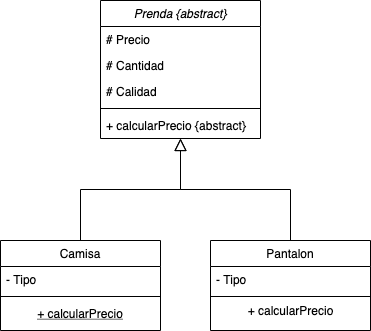

The diagram above was exported from draw.io. Its source (the exported page's mxGraphModel, read from the mxfile embedded in the PNG):
<mxGraphModel dx="946" dy="623" grid="1" gridSize="10" guides="1" tooltips="1" connect="1" arrows="1" fold="1" page="1" pageScale="1" pageWidth="827" pageHeight="1169" math="0" shadow="0">
  <root>
    <mxCell id="WIyWlLk6GJQsqaUBKTNV-0" />
    <mxCell id="WIyWlLk6GJQsqaUBKTNV-1" parent="WIyWlLk6GJQsqaUBKTNV-0" />
    <mxCell id="zkfFHV4jXpPFQw0GAbJ--0" value="Prenda {abstract}" style="swimlane;fontStyle=2;align=center;verticalAlign=top;childLayout=stackLayout;horizontal=1;startSize=26;horizontalStack=0;resizeParent=1;resizeLast=0;collapsible=1;marginBottom=0;rounded=0;shadow=0;strokeWidth=1;" parent="WIyWlLk6GJQsqaUBKTNV-1" vertex="1">
      <mxGeometry x="220" y="120" width="160" height="138" as="geometry">
        <mxRectangle x="230" y="140" width="160" height="26" as="alternateBounds" />
      </mxGeometry>
    </mxCell>
    <mxCell id="zkfFHV4jXpPFQw0GAbJ--1" value="# Precio" style="text;align=left;verticalAlign=top;spacingLeft=4;spacingRight=4;overflow=hidden;rotatable=0;points=[[0,0.5],[1,0.5]];portConstraint=eastwest;fontColor=default;" parent="zkfFHV4jXpPFQw0GAbJ--0" vertex="1">
      <mxGeometry y="26" width="160" height="26" as="geometry" />
    </mxCell>
    <mxCell id="zkfFHV4jXpPFQw0GAbJ--2" value="# Cantidad" style="text;align=left;verticalAlign=top;spacingLeft=4;spacingRight=4;overflow=hidden;rotatable=0;points=[[0,0.5],[1,0.5]];portConstraint=eastwest;rounded=0;shadow=0;html=0;fontColor=default;" parent="zkfFHV4jXpPFQw0GAbJ--0" vertex="1">
      <mxGeometry y="52" width="160" height="26" as="geometry" />
    </mxCell>
    <mxCell id="zkfFHV4jXpPFQw0GAbJ--3" value="# Calidad" style="text;align=left;verticalAlign=top;spacingLeft=4;spacingRight=4;overflow=hidden;rotatable=0;points=[[0,0.5],[1,0.5]];portConstraint=eastwest;rounded=0;shadow=0;html=0;fontColor=default;" parent="zkfFHV4jXpPFQw0GAbJ--0" vertex="1">
      <mxGeometry y="78" width="160" height="26" as="geometry" />
    </mxCell>
    <mxCell id="zkfFHV4jXpPFQw0GAbJ--4" value="" style="line;html=1;strokeWidth=1;align=left;verticalAlign=middle;spacingTop=-1;spacingLeft=3;spacingRight=3;rotatable=0;labelPosition=right;points=[];portConstraint=eastwest;" parent="zkfFHV4jXpPFQw0GAbJ--0" vertex="1">
      <mxGeometry y="104" width="160" height="8" as="geometry" />
    </mxCell>
    <mxCell id="zkfFHV4jXpPFQw0GAbJ--5" value="+ calcularPrecio {abstract}" style="text;align=left;verticalAlign=top;spacingLeft=4;spacingRight=4;overflow=hidden;rotatable=0;points=[[0,0.5],[1,0.5]];portConstraint=eastwest;fontColor=default;" parent="zkfFHV4jXpPFQw0GAbJ--0" vertex="1">
      <mxGeometry y="112" width="160" height="26" as="geometry" />
    </mxCell>
    <mxCell id="zkfFHV4jXpPFQw0GAbJ--6" value="Camisa" style="swimlane;fontStyle=0;align=center;verticalAlign=top;childLayout=stackLayout;horizontal=1;startSize=26;horizontalStack=0;resizeParent=1;resizeLast=0;collapsible=1;marginBottom=0;rounded=0;shadow=0;strokeWidth=1;fontColor=default;fillColor=default;strokeColor=default;" parent="WIyWlLk6GJQsqaUBKTNV-1" vertex="1">
      <mxGeometry x="120" y="360" width="160" height="90" as="geometry">
        <mxRectangle x="130" y="380" width="160" height="26" as="alternateBounds" />
      </mxGeometry>
    </mxCell>
    <mxCell id="zkfFHV4jXpPFQw0GAbJ--7" value="- Tipo" style="text;align=left;verticalAlign=top;spacingLeft=4;spacingRight=4;overflow=hidden;rotatable=0;points=[[0,0.5],[1,0.5]];portConstraint=eastwest;fontColor=default;" parent="zkfFHV4jXpPFQw0GAbJ--6" vertex="1">
      <mxGeometry y="26" width="160" height="26" as="geometry" />
    </mxCell>
    <mxCell id="zkfFHV4jXpPFQw0GAbJ--9" value="" style="line;html=1;strokeWidth=1;align=left;verticalAlign=middle;spacingTop=-1;spacingLeft=3;spacingRight=3;rotatable=0;labelPosition=right;points=[];portConstraint=eastwest;" parent="zkfFHV4jXpPFQw0GAbJ--6" vertex="1">
      <mxGeometry y="52" width="160" height="8" as="geometry" />
    </mxCell>
    <mxCell id="zkfFHV4jXpPFQw0GAbJ--10" value="+ calcularPrecio" style="text;align=center;verticalAlign=top;spacingLeft=4;spacingRight=4;overflow=hidden;rotatable=0;points=[[0,0.5],[1,0.5]];portConstraint=eastwest;fontStyle=4;fontColor=default;" parent="zkfFHV4jXpPFQw0GAbJ--6" vertex="1">
      <mxGeometry y="60" width="160" height="26" as="geometry" />
    </mxCell>
    <mxCell id="zkfFHV4jXpPFQw0GAbJ--12" value="" style="endArrow=block;endSize=10;endFill=0;shadow=0;strokeWidth=1;rounded=0;edgeStyle=elbowEdgeStyle;elbow=vertical;" parent="WIyWlLk6GJQsqaUBKTNV-1" source="zkfFHV4jXpPFQw0GAbJ--6" target="zkfFHV4jXpPFQw0GAbJ--0" edge="1">
      <mxGeometry width="160" relative="1" as="geometry">
        <mxPoint x="200" y="203" as="sourcePoint" />
        <mxPoint x="200" y="203" as="targetPoint" />
      </mxGeometry>
    </mxCell>
    <mxCell id="zkfFHV4jXpPFQw0GAbJ--13" value="Pantalon" style="swimlane;fontStyle=0;align=center;verticalAlign=top;childLayout=stackLayout;horizontal=1;startSize=26;horizontalStack=0;resizeParent=1;resizeLast=0;collapsible=1;marginBottom=0;rounded=0;shadow=0;strokeWidth=1;" parent="WIyWlLk6GJQsqaUBKTNV-1" vertex="1">
      <mxGeometry x="330" y="360" width="160" height="90" as="geometry">
        <mxRectangle x="340" y="380" width="170" height="26" as="alternateBounds" />
      </mxGeometry>
    </mxCell>
    <mxCell id="zkfFHV4jXpPFQw0GAbJ--14" value="- Tipo" style="text;align=left;verticalAlign=top;spacingLeft=4;spacingRight=4;overflow=hidden;rotatable=0;points=[[0,0.5],[1,0.5]];portConstraint=eastwest;fontColor=default;" parent="zkfFHV4jXpPFQw0GAbJ--13" vertex="1">
      <mxGeometry y="26" width="160" height="26" as="geometry" />
    </mxCell>
    <mxCell id="zkfFHV4jXpPFQw0GAbJ--15" value="" style="line;html=1;strokeWidth=1;align=left;verticalAlign=middle;spacingTop=-1;spacingLeft=3;spacingRight=3;rotatable=0;labelPosition=right;points=[];portConstraint=eastwest;" parent="zkfFHV4jXpPFQw0GAbJ--13" vertex="1">
      <mxGeometry y="52" width="160" height="8" as="geometry" />
    </mxCell>
    <mxCell id="XlaL6vVK4X0EXUTj21c8-0" value="+ calcularPrecio" style="text;html=1;align=center;verticalAlign=middle;resizable=0;points=[];autosize=1;strokeColor=none;fontColor=default;" parent="zkfFHV4jXpPFQw0GAbJ--13" vertex="1">
      <mxGeometry y="60" width="160" height="20" as="geometry" />
    </mxCell>
    <mxCell id="zkfFHV4jXpPFQw0GAbJ--16" value="" style="endArrow=block;endSize=10;endFill=0;shadow=0;strokeWidth=1;rounded=0;edgeStyle=elbowEdgeStyle;elbow=vertical;" parent="WIyWlLk6GJQsqaUBKTNV-1" source="zkfFHV4jXpPFQw0GAbJ--13" target="zkfFHV4jXpPFQw0GAbJ--0" edge="1">
      <mxGeometry width="160" relative="1" as="geometry">
        <mxPoint x="210" y="373" as="sourcePoint" />
        <mxPoint x="310" y="271" as="targetPoint" />
      </mxGeometry>
    </mxCell>
  </root>
</mxGraphModel>